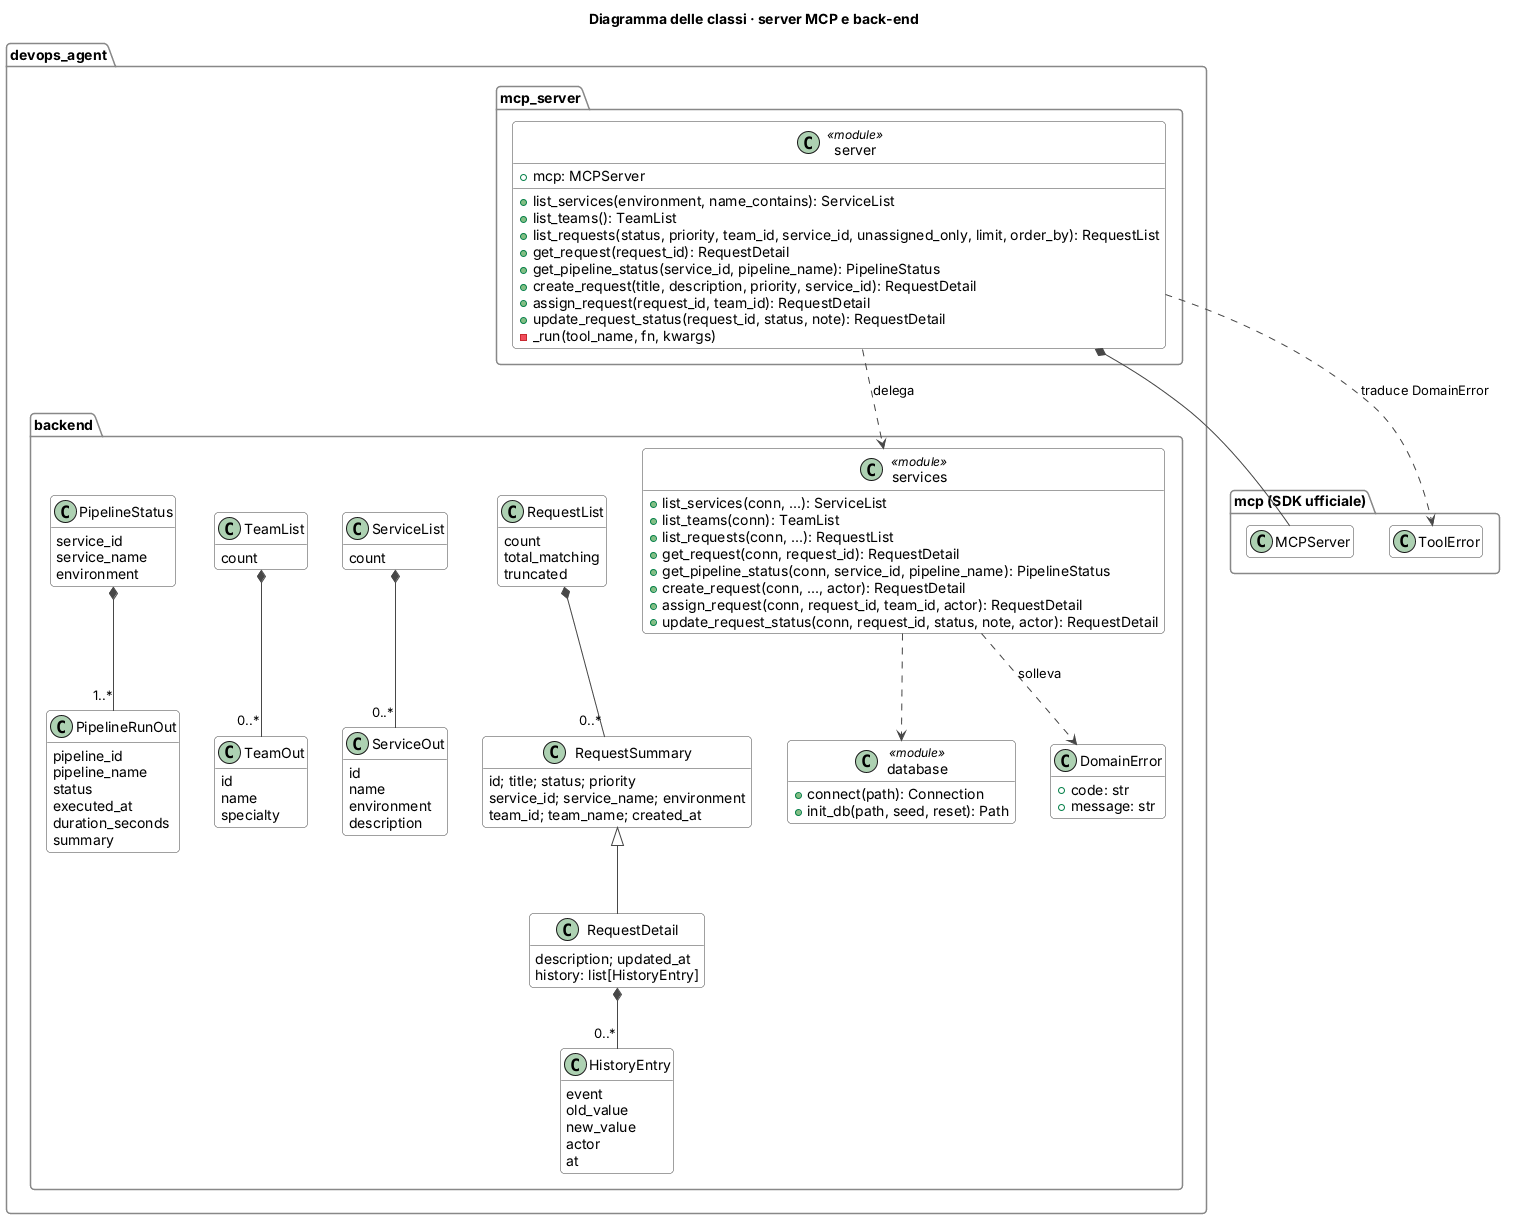

The diagram above was rendered by PlantUML. Its source (embedded in the PNG):
@startuml classes-server
!include _style.iuml
title Diagramma delle classi · server MCP e back-end
hide empty members

package "devops_agent.mcp_server" {
  class "server" as Server <<module>> {
    +mcp: MCPServer
    +list_services(environment, name_contains): ServiceList
    +list_teams(): TeamList
    +list_requests(status, priority, team_id, service_id, unassigned_only, limit, order_by): RequestList
    +get_request(request_id): RequestDetail
    +get_pipeline_status(service_id, pipeline_name): PipelineStatus
    +create_request(title, description, priority, service_id): RequestDetail
    +assign_request(request_id, team_id): RequestDetail
    +update_request_status(request_id, status, note): RequestDetail
    -_run(tool_name, fn, kwargs)
  }
}

package "devops_agent.backend" {
  class "services" as Services <<module>> {
    +list_services(conn, ...): ServiceList
    +list_teams(conn): TeamList
    +list_requests(conn, ...): RequestList
    +get_request(conn, request_id): RequestDetail
    +get_pipeline_status(conn, service_id, pipeline_name): PipelineStatus
    +create_request(conn, ..., actor): RequestDetail
    +assign_request(conn, request_id, team_id, actor): RequestDetail
    +update_request_status(conn, request_id, status, note, actor): RequestDetail
  }
  class "database" as Database <<module>> {
    +connect(path): Connection
    +init_db(path, seed, reset): Path
  }
  class DomainError {
    +code: str
    +message: str
  }
  class RequestSummary {
    id; title; status; priority
    service_id; service_name; environment
    team_id; team_name; created_at
  }
  class RequestDetail {
    description; updated_at
    history: list[HistoryEntry]
  }
  class HistoryEntry {
    event
    old_value
    new_value
    actor
    at
  }
  class RequestList {
    count
    total_matching
    truncated
  }
  class ServiceList {
    count
  }
  class ServiceOut {
    id
    name
    environment
    description
  }
  class TeamList {
    count
  }
  class TeamOut {
    id
    name
    specialty
  }
  class PipelineStatus {
    service_id
    service_name
    environment
  }
  class PipelineRunOut {
    pipeline_id
    pipeline_name
    status
    executed_at
    duration_seconds
    summary
  }
}

package "mcp (SDK ufficiale)" {
  class MCPServer
  class ToolError
}

Server *-- MCPServer
Server ..> Services : delega
Server ..> ToolError : traduce DomainError
Services ..> Database
Services ..> DomainError : solleva
RequestSummary <|-- RequestDetail
RequestDetail *-- "0..*" HistoryEntry
RequestList *-- "0..*" RequestSummary
ServiceList *-- "0..*" ServiceOut
TeamList *-- "0..*" TeamOut
PipelineStatus *-- "1..*" PipelineRunOut
@enduml